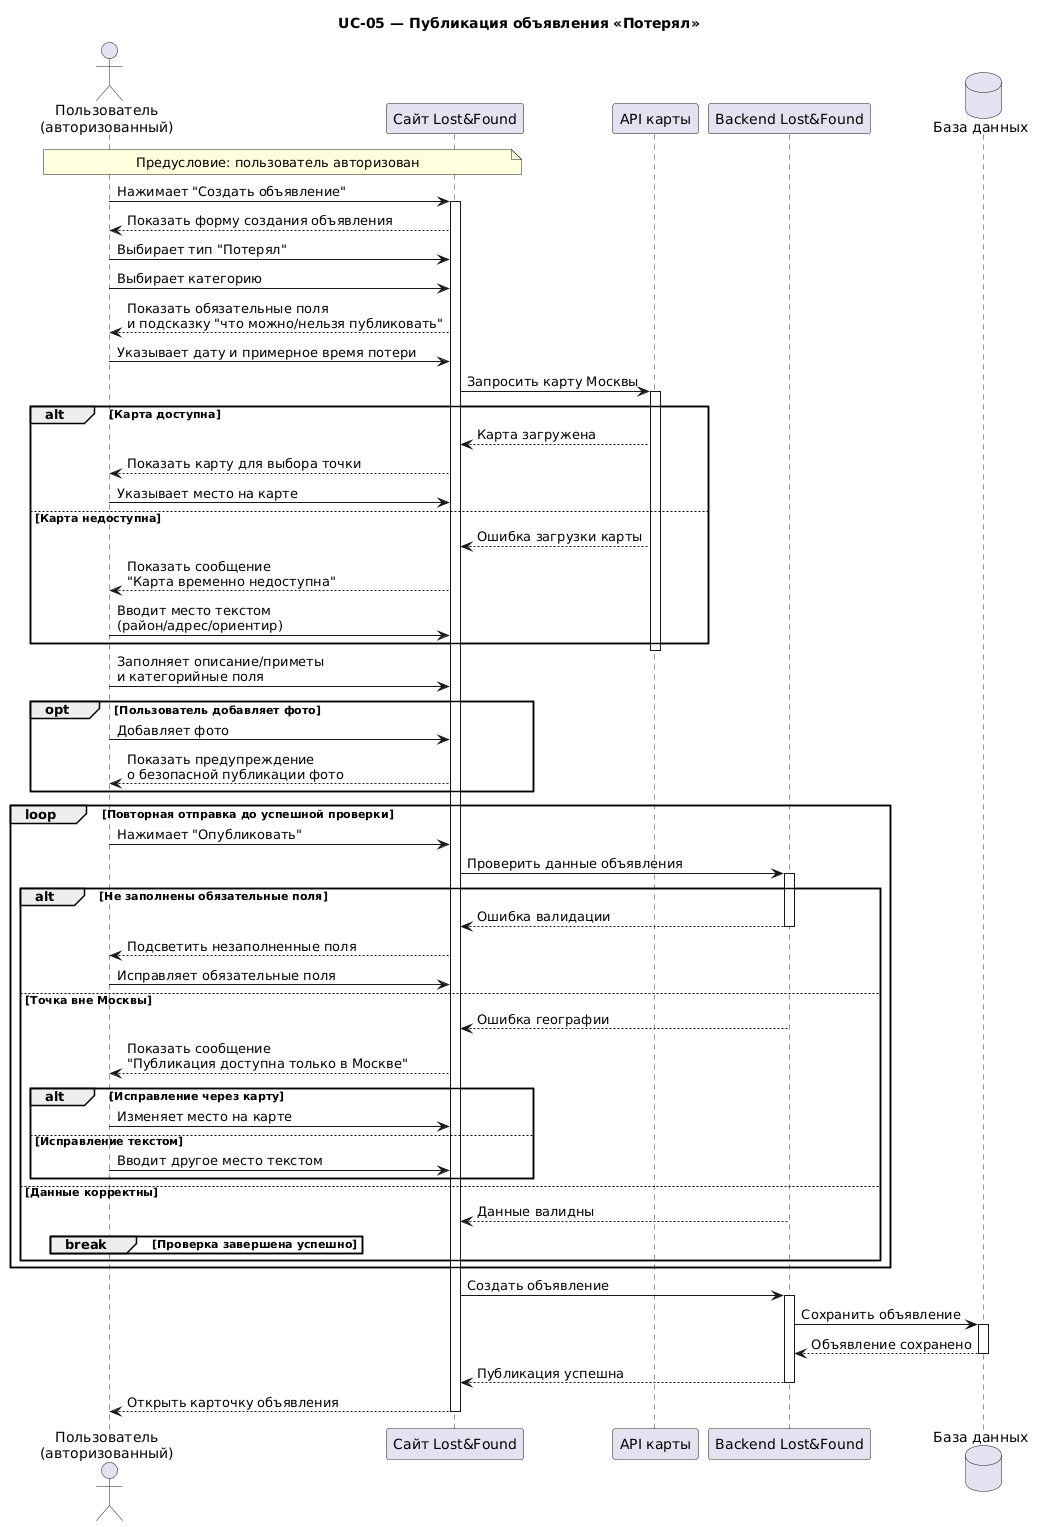

The diagram above was rendered by PlantUML. Its source (embedded in the PNG):
@startuml
title UC-05 — Публикация объявления «Потерял»

actor "Пользователь\n(авторизованный)" as u
participant "Сайт Lost&Found" as app
participant "API карты" as map
participant "Backend Lost&Found" as b
database "База данных" as db

note over u, app
Предусловие: пользователь авторизован
end note

u -> app: Нажимает "Создать объявление"
activate app
app --> u: Показать форму создания объявления

u -> app: Выбирает тип "Потерял"
u -> app: Выбирает категорию
app --> u: Показать обязательные поля\nи подсказку "что можно/нельзя публиковать"

u -> app: Указывает дату и примерное время потери

app -> map: Запросить карту Москвы
activate map
alt Карта доступна
    map --> app: Карта загружена
    app --> u: Показать карту для выбора точки
    u -> app: Указывает место на карте
else Карта недоступна
    map --> app: Ошибка загрузки карты
    app --> u: Показать сообщение\n"Карта временно недоступна"
    u -> app: Вводит место текстом\n(район/адрес/ориентир)
end
deactivate map

u -> app: Заполняет описание/приметы\nи категорийные поля

opt Пользователь добавляет фото
    u -> app: Добавляет фото
    app --> u: Показать предупреждение\nо безопасной публикации фото
end

loop Повторная отправка до успешной проверки
    u -> app: Нажимает "Опубликовать"
    app -> b: Проверить данные объявления
    activate b

    alt Не заполнены обязательные поля
        b --> app: Ошибка валидации
        deactivate b
        app --> u: Подсветить незаполненные поля
        u -> app: Исправляет обязательные поля

    else Точка вне Москвы
        b --> app: Ошибка географии
        deactivate b
        app --> u: Показать сообщение\n"Публикация доступна только в Москве"

        alt Исправление через карту
            u -> app: Изменяет место на карте
        else Исправление текстом
            u -> app: Вводит другое место текстом
        end

    else Данные корректны
        b --> app: Данные валидны
        deactivate b
        break Проверка завершена успешно
        end
    end
end

app -> b: Создать объявление
activate b
b -> db: Сохранить объявление
activate db
db --> b: Объявление сохранено
deactivate db

b --> app: Публикация успешна
deactivate b
app --> u: Открыть карточку объявления
deactivate app
@enduml